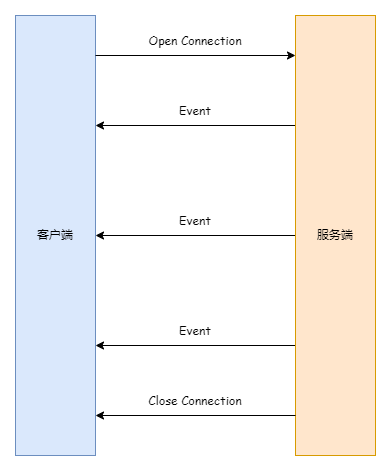

The diagram above was exported from draw.io. Its source (the exported page's mxGraphModel, read from the mxfile embedded in the PNG):
<mxGraphModel dx="1102" dy="702" grid="1" gridSize="10" guides="1" tooltips="1" connect="1" arrows="1" fold="1" page="1" pageScale="1" pageWidth="850" pageHeight="1100" math="0" shadow="0">
  <root>
    <mxCell id="0" />
    <mxCell id="1" parent="0" />
    <mxCell id="EakrzvKqewn2gxJNHgOa-1" value="客户端" style="rounded=0;whiteSpace=wrap;html=1;strokeColor=#6c8ebf;shadow=0;fillColor=#dae8fc;" vertex="1" parent="1">
      <mxGeometry x="80" y="200" width="80" height="440" as="geometry" />
    </mxCell>
    <mxCell id="EakrzvKqewn2gxJNHgOa-3" style="edgeStyle=orthogonalEdgeStyle;rounded=0;orthogonalLoop=1;jettySize=auto;html=1;exitX=0;exitY=0.25;exitDx=0;exitDy=0;entryX=1;entryY=0.25;entryDx=0;entryDy=0;" edge="1" parent="1" source="EakrzvKqewn2gxJNHgOa-2" target="EakrzvKqewn2gxJNHgOa-1">
      <mxGeometry relative="1" as="geometry" />
    </mxCell>
    <mxCell id="EakrzvKqewn2gxJNHgOa-4" style="edgeStyle=orthogonalEdgeStyle;rounded=0;orthogonalLoop=1;jettySize=auto;html=1;exitX=0;exitY=0.5;exitDx=0;exitDy=0;" edge="1" parent="1" source="EakrzvKqewn2gxJNHgOa-2" target="EakrzvKqewn2gxJNHgOa-1">
      <mxGeometry relative="1" as="geometry" />
    </mxCell>
    <mxCell id="EakrzvKqewn2gxJNHgOa-5" style="edgeStyle=orthogonalEdgeStyle;rounded=0;orthogonalLoop=1;jettySize=auto;html=1;exitX=0;exitY=0.75;exitDx=0;exitDy=0;entryX=1;entryY=0.75;entryDx=0;entryDy=0;" edge="1" parent="1" source="EakrzvKqewn2gxJNHgOa-2" target="EakrzvKqewn2gxJNHgOa-1">
      <mxGeometry relative="1" as="geometry" />
    </mxCell>
    <mxCell id="EakrzvKqewn2gxJNHgOa-2" value="服务端" style="rounded=0;whiteSpace=wrap;html=1;fillColor=#ffe6cc;strokeColor=#d79b00;" vertex="1" parent="1">
      <mxGeometry x="360" y="200" width="80" height="440" as="geometry" />
    </mxCell>
    <mxCell id="EakrzvKqewn2gxJNHgOa-6" value="Event" style="text;html=1;align=center;verticalAlign=middle;whiteSpace=wrap;rounded=0;fontFamily=Comic Sans MS;" vertex="1" parent="1">
      <mxGeometry x="230" y="280" width="60" height="30" as="geometry" />
    </mxCell>
    <mxCell id="EakrzvKqewn2gxJNHgOa-7" value="Event" style="text;html=1;align=center;verticalAlign=middle;whiteSpace=wrap;rounded=0;fontFamily=Comic Sans MS;" vertex="1" parent="1">
      <mxGeometry x="230" y="390" width="60" height="30" as="geometry" />
    </mxCell>
    <mxCell id="EakrzvKqewn2gxJNHgOa-8" value="Event" style="text;html=1;align=center;verticalAlign=middle;whiteSpace=wrap;rounded=0;fontFamily=Comic Sans MS;" vertex="1" parent="1">
      <mxGeometry x="230" y="500" width="60" height="30" as="geometry" />
    </mxCell>
    <mxCell id="EakrzvKqewn2gxJNHgOa-13" style="edgeStyle=orthogonalEdgeStyle;rounded=0;orthogonalLoop=1;jettySize=auto;html=1;exitX=1;exitY=0.5;exitDx=0;exitDy=0;" edge="1" parent="1" source="EakrzvKqewn2gxJNHgOa-9" target="EakrzvKqewn2gxJNHgOa-10">
      <mxGeometry relative="1" as="geometry" />
    </mxCell>
    <mxCell id="EakrzvKqewn2gxJNHgOa-9" value="" style="rounded=0;whiteSpace=wrap;html=1;fillColor=none;strokeColor=none;" vertex="1" parent="1">
      <mxGeometry x="80" y="200" width="80" height="80" as="geometry" />
    </mxCell>
    <mxCell id="EakrzvKqewn2gxJNHgOa-10" value="" style="rounded=0;whiteSpace=wrap;html=1;fillColor=none;strokeColor=none;" vertex="1" parent="1">
      <mxGeometry x="360" y="200" width="80" height="80" as="geometry" />
    </mxCell>
    <mxCell id="EakrzvKqewn2gxJNHgOa-11" value="" style="rounded=0;whiteSpace=wrap;html=1;fillColor=none;strokeColor=none;" vertex="1" parent="1">
      <mxGeometry x="80" y="560" width="80" height="80" as="geometry" />
    </mxCell>
    <mxCell id="EakrzvKqewn2gxJNHgOa-14" style="edgeStyle=orthogonalEdgeStyle;rounded=0;orthogonalLoop=1;jettySize=auto;html=1;exitX=0;exitY=0.5;exitDx=0;exitDy=0;entryX=1;entryY=0.5;entryDx=0;entryDy=0;" edge="1" parent="1" source="EakrzvKqewn2gxJNHgOa-12" target="EakrzvKqewn2gxJNHgOa-11">
      <mxGeometry relative="1" as="geometry" />
    </mxCell>
    <mxCell id="EakrzvKqewn2gxJNHgOa-12" value="" style="rounded=0;whiteSpace=wrap;html=1;fillColor=none;strokeColor=none;" vertex="1" parent="1">
      <mxGeometry x="360" y="560" width="80" height="80" as="geometry" />
    </mxCell>
    <mxCell id="EakrzvKqewn2gxJNHgOa-15" value="Open Connection" style="text;html=1;align=center;verticalAlign=middle;whiteSpace=wrap;rounded=0;fontFamily=Comic Sans MS;" vertex="1" parent="1">
      <mxGeometry x="170" y="210" width="180" height="30" as="geometry" />
    </mxCell>
    <mxCell id="EakrzvKqewn2gxJNHgOa-16" value="Close Connection" style="text;html=1;align=center;verticalAlign=middle;whiteSpace=wrap;rounded=0;fontFamily=Comic Sans MS;" vertex="1" parent="1">
      <mxGeometry x="170" y="570" width="180" height="30" as="geometry" />
    </mxCell>
  </root>
</mxGraphModel>